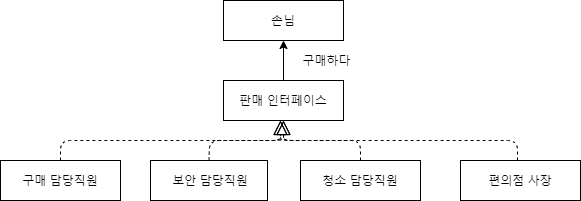

The diagram above was exported from draw.io. Its source (the exported page's mxGraphModel, read from the mxfile embedded in the PNG):
<mxGraphModel dx="965" dy="549" grid="1" gridSize="10" guides="1" tooltips="1" connect="1" arrows="1" fold="1" page="1" pageScale="1" pageWidth="827" pageHeight="1169" math="0" shadow="0">
  <root>
    <mxCell id="0" />
    <mxCell id="1" parent="0" />
    <mxCell id="pbq7C62YonXlerCuntBv-1" value="" style="rounded=0;whiteSpace=wrap;html=1;" vertex="1" parent="1">
      <mxGeometry x="353" y="80" width="120" height="40" as="geometry" />
    </mxCell>
    <mxCell id="pbq7C62YonXlerCuntBv-2" value="손님" style="text;html=1;strokeColor=none;fillColor=none;align=center;verticalAlign=middle;whiteSpace=wrap;rounded=0;" vertex="1" parent="1">
      <mxGeometry x="363" y="90" width="100" height="20" as="geometry" />
    </mxCell>
    <mxCell id="pbq7C62YonXlerCuntBv-21" style="edgeStyle=orthogonalEdgeStyle;rounded=0;orthogonalLoop=1;jettySize=auto;html=1;exitX=0.5;exitY=0;exitDx=0;exitDy=0;entryX=0.5;entryY=1;entryDx=0;entryDy=0;" edge="1" parent="1" source="pbq7C62YonXlerCuntBv-3" target="pbq7C62YonXlerCuntBv-1">
      <mxGeometry relative="1" as="geometry" />
    </mxCell>
    <mxCell id="pbq7C62YonXlerCuntBv-3" value="" style="rounded=0;whiteSpace=wrap;html=1;" vertex="1" parent="1">
      <mxGeometry x="353" y="160" width="120" height="40" as="geometry" />
    </mxCell>
    <mxCell id="pbq7C62YonXlerCuntBv-4" value="판매 인터페이스" style="text;html=1;strokeColor=none;fillColor=none;align=center;verticalAlign=middle;whiteSpace=wrap;rounded=0;" vertex="1" parent="1">
      <mxGeometry x="363" y="170" width="100" height="20" as="geometry" />
    </mxCell>
    <mxCell id="pbq7C62YonXlerCuntBv-5" value="" style="rounded=0;whiteSpace=wrap;html=1;" vertex="1" parent="1">
      <mxGeometry x="280" y="240" width="117" height="40" as="geometry" />
    </mxCell>
    <mxCell id="pbq7C62YonXlerCuntBv-6" value="보안 담당직원" style="text;html=1;strokeColor=none;fillColor=none;align=center;verticalAlign=middle;whiteSpace=wrap;rounded=0;" vertex="1" parent="1">
      <mxGeometry x="290" y="250" width="100" height="20" as="geometry" />
    </mxCell>
    <mxCell id="pbq7C62YonXlerCuntBv-7" value="" style="rounded=0;whiteSpace=wrap;html=1;" vertex="1" parent="1">
      <mxGeometry x="430" y="240" width="120" height="40" as="geometry" />
    </mxCell>
    <mxCell id="pbq7C62YonXlerCuntBv-8" value="청소 담당직원" style="text;html=1;strokeColor=none;fillColor=none;align=center;verticalAlign=middle;whiteSpace=wrap;rounded=0;" vertex="1" parent="1">
      <mxGeometry x="440" y="250" width="100" height="20" as="geometry" />
    </mxCell>
    <mxCell id="pbq7C62YonXlerCuntBv-17" value="" style="rounded=0;whiteSpace=wrap;html=1;" vertex="1" parent="1">
      <mxGeometry x="590" y="240" width="120" height="40" as="geometry" />
    </mxCell>
    <mxCell id="pbq7C62YonXlerCuntBv-18" value="편의점 사장" style="text;html=1;strokeColor=none;fillColor=none;align=center;verticalAlign=middle;whiteSpace=wrap;rounded=0;" vertex="1" parent="1">
      <mxGeometry x="600" y="250" width="100" height="20" as="geometry" />
    </mxCell>
    <mxCell id="pbq7C62YonXlerCuntBv-19" value="" style="rounded=0;whiteSpace=wrap;html=1;" vertex="1" parent="1">
      <mxGeometry x="130" y="240" width="120" height="40" as="geometry" />
    </mxCell>
    <mxCell id="pbq7C62YonXlerCuntBv-20" value="구매 담당직원" style="text;html=1;strokeColor=none;fillColor=none;align=center;verticalAlign=middle;whiteSpace=wrap;rounded=0;" vertex="1" parent="1">
      <mxGeometry x="140" y="250" width="100" height="20" as="geometry" />
    </mxCell>
    <mxCell id="pbq7C62YonXlerCuntBv-31" value="" style="endArrow=block;dashed=1;endFill=0;endSize=12;html=1;exitX=0.5;exitY=0;exitDx=0;exitDy=0;entryX=0.5;entryY=1;entryDx=0;entryDy=0;" edge="1" parent="1" source="pbq7C62YonXlerCuntBv-19" target="pbq7C62YonXlerCuntBv-3">
      <mxGeometry width="160" relative="1" as="geometry">
        <mxPoint x="190" y="220" as="sourcePoint" />
        <mxPoint x="350" y="220" as="targetPoint" />
        <Array as="points">
          <mxPoint x="190" y="220" />
          <mxPoint x="413" y="220" />
        </Array>
      </mxGeometry>
    </mxCell>
    <mxCell id="pbq7C62YonXlerCuntBv-33" value="" style="endArrow=block;dashed=1;endFill=0;endSize=12;html=1;exitX=0.5;exitY=0;exitDx=0;exitDy=0;" edge="1" parent="1" source="pbq7C62YonXlerCuntBv-5">
      <mxGeometry width="160" relative="1" as="geometry">
        <mxPoint x="200" y="250" as="sourcePoint" />
        <mxPoint x="410" y="200" as="targetPoint" />
        <Array as="points">
          <mxPoint x="339" y="220" />
          <mxPoint x="410" y="220" />
        </Array>
      </mxGeometry>
    </mxCell>
    <mxCell id="pbq7C62YonXlerCuntBv-34" value="" style="endArrow=block;dashed=1;endFill=0;endSize=12;html=1;exitX=0.5;exitY=0;exitDx=0;exitDy=0;entryX=0.5;entryY=1;entryDx=0;entryDy=0;" edge="1" parent="1" source="pbq7C62YonXlerCuntBv-7" target="pbq7C62YonXlerCuntBv-3">
      <mxGeometry width="160" relative="1" as="geometry">
        <mxPoint x="348.5" y="250" as="sourcePoint" />
        <mxPoint x="420" y="210" as="targetPoint" />
        <Array as="points">
          <mxPoint x="490" y="220" />
          <mxPoint x="413" y="220" />
        </Array>
      </mxGeometry>
    </mxCell>
    <mxCell id="pbq7C62YonXlerCuntBv-38" value="" style="endArrow=block;dashed=1;endFill=0;endSize=12;html=1;exitX=0.5;exitY=0;exitDx=0;exitDy=0;" edge="1" parent="1">
      <mxGeometry width="160" relative="1" as="geometry">
        <mxPoint x="647" y="240" as="sourcePoint" />
        <mxPoint x="410" y="200" as="targetPoint" />
        <Array as="points">
          <mxPoint x="647" y="220" />
          <mxPoint x="410" y="220" />
        </Array>
      </mxGeometry>
    </mxCell>
    <mxCell id="pbq7C62YonXlerCuntBv-39" value="구매하다" style="text;html=1;strokeColor=none;fillColor=none;align=center;verticalAlign=middle;whiteSpace=wrap;rounded=0;" vertex="1" parent="1">
      <mxGeometry x="423" y="130" width="67" height="20" as="geometry" />
    </mxCell>
  </root>
</mxGraphModel>